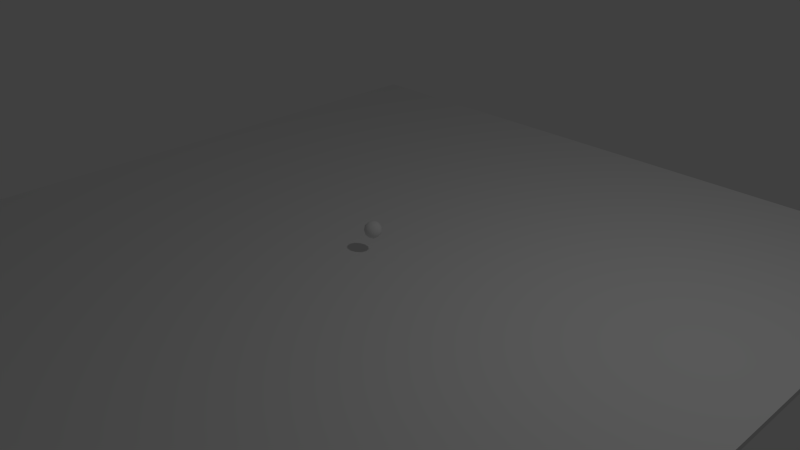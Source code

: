 # Source: ballandfloor.blend  (saved by Blender 2.74.0; exported with 4.5.12 LTS)
import bpy
from mathutils import Matrix  # noqa: F401  (used for matrix-valued properties, if any)

bpy.ops.wm.read_factory_settings(use_empty=True)
scene = bpy.context.scene
scene.name = 'Scene'

# ---- collections
col_collection_1 = bpy.data.collections.new('Collection 1'); scene.collection.children.link(col_collection_1)

# ---- world
world_world = bpy.data.worlds.new('World'); scene.world = world_world
world_world.color = (0.05088, 0.05088, 0.05088)
world_world.use_sun_shadow = False
world_world.sun_shadow_jitter_overblur = 0.0
world_world.cycles.sampling_method = 'MANUAL'
world_world.cycles.sample_map_resolution = 256

# ---- cameras
cam_camera = bpy.data.cameras.new('Camera')
cam_camera.clip_end = 100.0
cam_camera.lens = 35.0
cam_camera.sensor_width = 32.0
cam_camera.sensor_height = 18.0
cam_camera.ortho_scale = 7.314
cam_camera.dof.focus_distance = 0.0
cam_camera.dof.aperture_fstop = 128.0

# ---- lights
light_lamp = bpy.data.lights.new('Lamp', 'POINT')
light_lamp.transmission_factor = 0.0
light_lamp.cutoff_distance = 30.0
light_lamp.energy = 100.0
light_lamp.shadow_buffer_clip_start = 1.001
light_lamp.shadow_soft_size = 0.1
light_lamp.shadow_maximum_resolution = 0.006
light_lamp.use_absolute_resolution = True
light_lamp.cycles.use_multiple_importance_sampling = False

# ---- meshes
me_icosphere = bpy.data.meshes.new('Icosphere')
me_icosphere.from_pydata([(2.543e-09, 8.758e-09, -0.1163), (0.08413, -0.06112, -0.05199), (-0.03213, -0.0989, -0.05199), (-0.104, 8.758e-09, -0.05199), (-0.03213, 0.0989, -0.05199), (0.08413, 0.06112, -0.05199), (0.03213, -0.0989, 0.05199), (-0.08413, -0.06112, 0.05199), (-0.08413, 0.06112, 0.05199), (0.03213, 0.0989, 0.05199), (0.104, 8.758e-09, 0.05199), (2.543e-09, 8.758e-09, 0.1163), (-0.01889, -0.05813, -0.0989), (0.04945, -0.03593, -0.0989), (0.03056, -0.09406, -0.06112), (0.0989, 8.758e-09, -0.06112), (0.04945, 0.03593, -0.0989), (-0.06112, 8.758e-09, -0.0989), (-0.08001, -0.05813, -0.06112), (-0.01889, 0.05813, -0.0989), (-0.08001, 0.05813, -0.06112), (0.03056, 0.09406, -0.06112), (0.1106, -0.03593, -9.916e-09), (0.1106, 0.03593, -9.916e-09), (2.543e-09, -0.1163, -9.916e-09), (0.06834, -0.09406, -9.916e-09), (-0.1106, -0.03593, -9.916e-09), (-0.06834, -0.09406, -9.916e-09), (-0.06834, 0.09406, -9.916e-09), (-0.1106, 0.03593, -9.916e-09), (0.06834, 0.09406, -9.916e-09), (2.543e-09, 0.1163, -9.916e-09), (0.08001, -0.05813, 0.06112), (-0.03056, -0.09406, 0.06112), (-0.0989, 8.758e-09, 0.06112), (-0.03056, 0.09406, 0.06112), (0.08001, 0.05813, 0.06112), (0.01889, -0.05813, 0.0989), (0.06112, 8.758e-09, 0.0989), (-0.04945, -0.03593, 0.0989), (-0.04945, 0.03593, 0.0989), (0.01889, 0.05813, 0.0989)], [], [(0, 13, 12), (1, 13, 15), (0, 12, 17), (0, 17, 19), (0, 19, 16), (1, 15, 22), (2, 14, 24), (3, 18, 26), (4, 20, 28), (5, 21, 30), (1, 22, 25), (2, 24, 27), (3, 26, 29), (4, 28, 31), (5, 30, 23), (6, 32, 37), (7, 33, 39), (8, 34, 40), (9, 35, 41), (10, 36, 38), (38, 41, 11), (38, 36, 41), (36, 9, 41), (41, 40, 11), (41, 35, 40), (35, 8, 40), (40, 39, 11), (40, 34, 39), (34, 7, 39), (39, 37, 11), (39, 33, 37), (33, 6, 37), (37, 38, 11), (37, 32, 38), (32, 10, 38), (23, 36, 10), (23, 30, 36), (30, 9, 36), (31, 35, 9), (31, 28, 35), (28, 8, 35), (29, 34, 8), (29, 26, 34), (26, 7, 34), (27, 33, 7), (27, 24, 33), (24, 6, 33), (25, 32, 6), (25, 22, 32), (22, 10, 32), (30, 31, 9), (30, 21, 31), (21, 4, 31), (28, 29, 8), (28, 20, 29), (20, 3, 29), (26, 27, 7), (26, 18, 27), (18, 2, 27), (24, 25, 6), (24, 14, 25), (14, 1, 25), (22, 23, 10), (22, 15, 23), (15, 5, 23), (16, 21, 5), (16, 19, 21), (19, 4, 21), (19, 20, 4), (19, 17, 20), (17, 3, 20), (17, 18, 3), (17, 12, 18), (12, 2, 18), (15, 16, 5), (15, 13, 16), (13, 0, 16), (12, 14, 2), (12, 13, 14), (13, 1, 14)])
me_icosphere.polygons.foreach_set('use_smooth', [True] * 80)
me_icosphere.use_remesh_preserve_volume = False
me_icosphere.use_remesh_preserve_attributes = False
me_icosphere.use_mirror_vertex_groups = False
me_icosphere.update()
me_floormesh = bpy.data.meshes.new('FloorMesh')
me_floormesh.from_pydata([(5.056, 5.056, 0.02562), (5.056, 5.056, -0.04727), (5.056, -5.056, 0.02562), (5.056, -5.056, -0.04727), (-5.056, 5.056, 0.02562), (-5.056, 5.056, -0.04727), (-5.056, -5.056, 0.02562), (-5.056, -5.056, -0.04727)], [], [(1, 3, 2, 0), (3, 7, 6, 2), (7, 5, 4, 6), (5, 1, 0, 4), (0, 2, 6, 4), (5, 7, 3, 1)])
_ca = me_floormesh.color_attributes.new('Col', 'BYTE_COLOR', 'CORNER')
_ca.data.foreach_set('color', [1.0, 1.0, 1.0, 1.0, 1.0, 1.0, 1.0, 1.0, 1.0, 1.0, 1.0, 1.0, 1.0, 1.0, 1.0, 1.0, 1.0, 1.0, 1.0, 1.0, 1.0, 1.0, 1.0, 1.0, 1.0, 1.0, 1.0, 1.0, 1.0, 1.0, 1.0, 1.0, 1.0, 1.0, 1.0, 1.0, 1.0, 1.0, 1.0, 1.0, 1.0, 1.0, 1.0, 1.0, 1.0, 1.0, 1.0, 1.0, 1.0, 1.0, 1.0, 1.0, 1.0, 1.0, 1.0, 1.0, 1.0, 1.0, 1.0, 1.0, 1.0, 1.0, 1.0, 1.0, 1.0, 1.0, 1.0, 1.0, 1.0, 1.0, 1.0, 1.0, 1.0, 1.0, 1.0, 1.0, 1.0, 1.0, 1.0, 1.0, 1.0, 1.0, 1.0, 1.0, 1.0, 1.0, 1.0, 1.0, 1.0, 1.0, 1.0, 1.0, 1.0, 1.0, 1.0, 1.0])
me_floormesh.use_remesh_preserve_volume = False
me_floormesh.use_remesh_preserve_attributes = False
me_floormesh.use_mirror_vertex_groups = False
me_floormesh.update()

# ---- objects
ob_ball = bpy.data.objects.new('Ball', me_icosphere)
ob_floor = bpy.data.objects.new('Floor', me_floormesh)
ob_lamp = bpy.data.objects.new('Lamp', light_lamp)
ob_camera = bpy.data.objects.new('Camera', cam_camera)

# ---- transforms, parenting, visibility, modifiers, constraints
ob_ball.location = (0.0, 0.0, 0.3533)
ob_ball.lineart.crease_threshold = 0.0
ob_floor.location = (0.0, 0.0, 0.0)
ob_floor.lineart.crease_threshold = 0.0
ob_lamp.location = (4.076, 1.005, 5.904)
ob_lamp.rotation_euler = (0.6503, 0.05522, 1.866)
ob_lamp.lock_rotations_4d = False
ob_lamp.empty_display_type = 'ARROWS'
ob_lamp.color = (0.0, 0.0, 0.0, 0.0)
ob_lamp.lineart.crease_threshold = 0.0
ob_camera.location = (7.481, -6.508, 5.344)
ob_camera.rotation_euler = (1.109, 0.01082, 0.8149)
ob_camera.lock_rotations_4d = False
ob_camera.empty_display_type = 'ARROWS'
ob_camera.color = (0.0, 0.0, 0.0, 0.0)
ob_camera.display_type = 'WIRE'
ob_camera.lineart.crease_threshold = 0.0

# ---- collection membership
col_collection_1.objects.link(ob_ball)
col_collection_1.objects.link(ob_floor)
col_collection_1.objects.link(ob_lamp)
col_collection_1.objects.link(ob_camera)

# ---- scene / render settings (as saved in the file)
scene.camera = ob_camera
scene.frame_start = 1; scene.frame_end = 250; scene.frame_set(1)
scene.render.engine = 'BLENDER_EEVEE_NEXT'
scene.render.resolution_percentage = 50
scene.render.dither_intensity = 0.0
scene.cycles.use_denoising = False
scene.cycles.samples = 10
scene.cycles.sampling_pattern = 'TABULATED_SOBOL'
scene.cycles.light_sampling_threshold = 0.0
scene.cycles.use_adaptive_sampling = False
scene.cycles.use_light_tree = False
scene.cycles.blur_glossy = 0.0
scene.cycles.pixel_filter_type = 'GAUSSIAN'
scene.cycles.sample_clamp_indirect = 0.0
scene.view_settings.view_transform = 'Standard'
bpy.context.view_layer.update()
